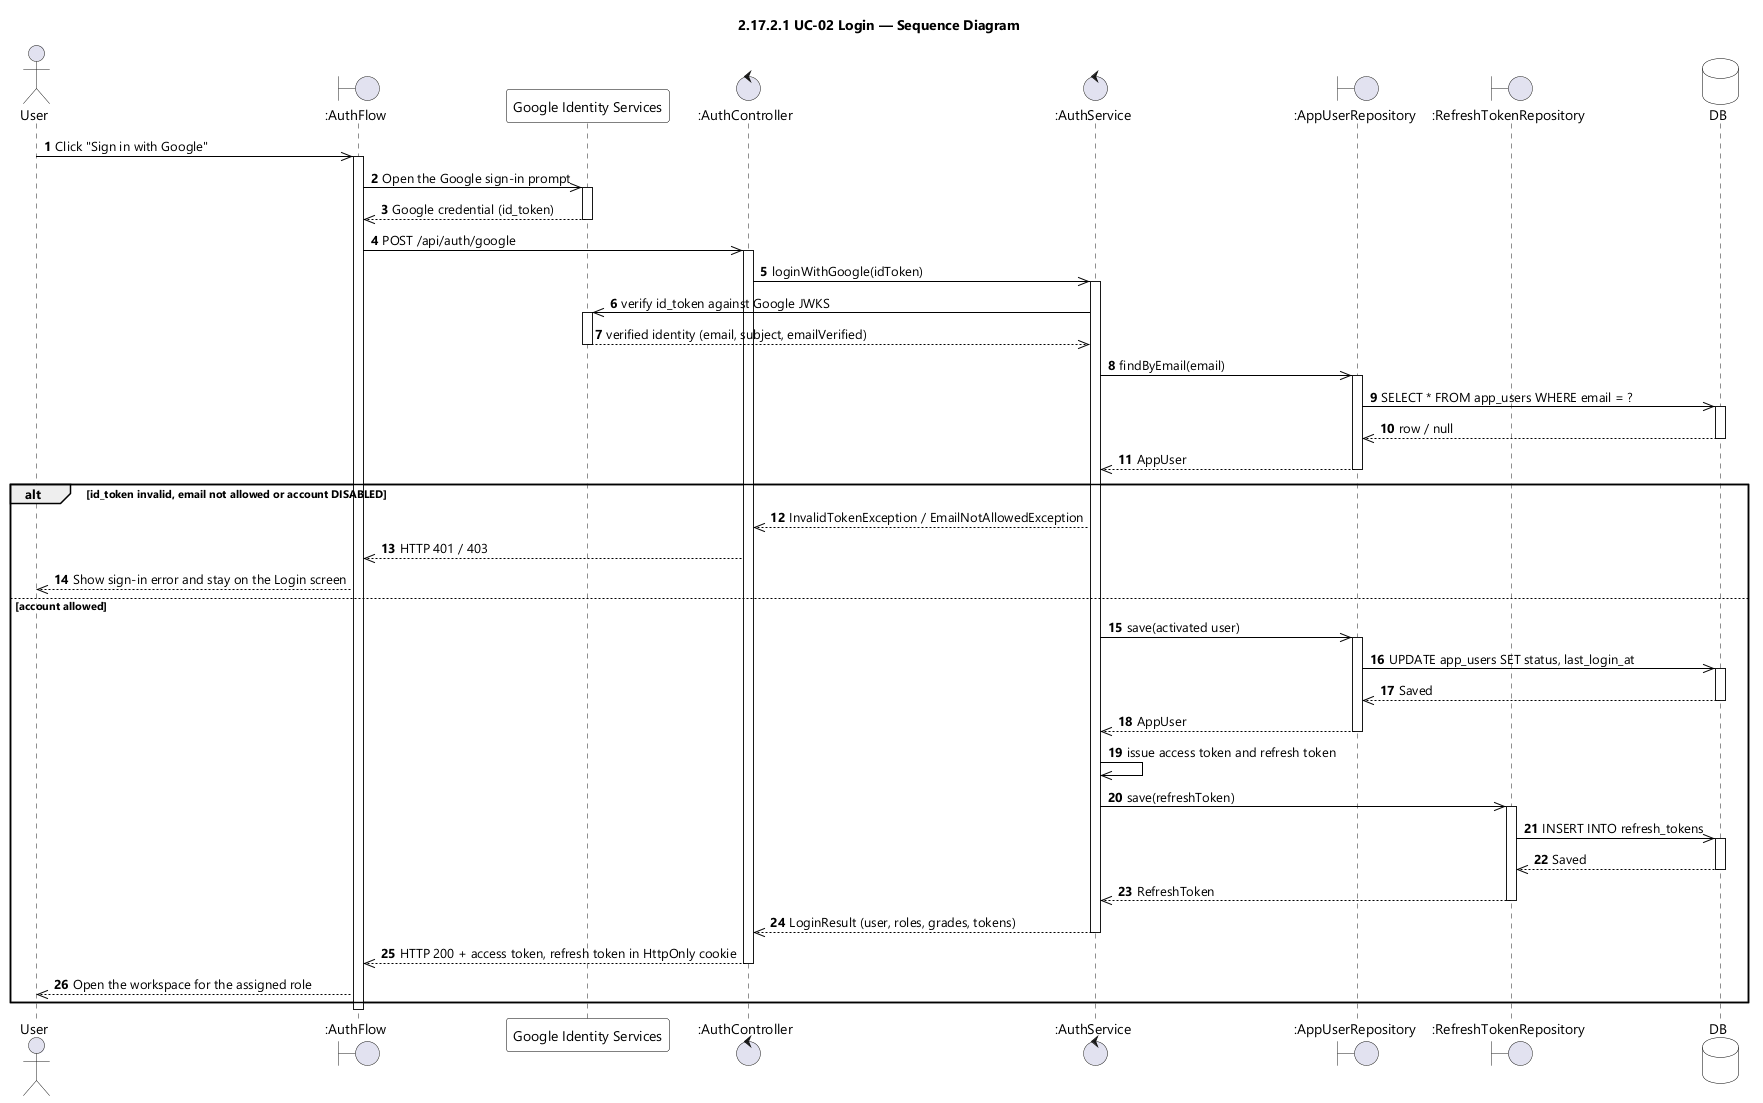

The diagram above was rendered by PlantUML. Its source (embedded in the PNG):
@startuml UC-02 Login - Sequence Diagram (icon)
skinparamlocked dpi 96
skinparam defaultFontName "Segoe UI"
skinparam shadowing false
skinparam ParticipantBackgroundColor #FFFFFF
skinparam ParticipantBorderColor #000000
skinparam DatabaseBackgroundColor #FFFFFF
skinparam DatabaseBorderColor #000000
skinparam ArrowColor #000000
skinparam sequenceMessageAlign left
title 2.17.2.1 UC-02 Login — Sequence Diagram

actor User
boundary ":AuthFlow" as UI
participant "Google Identity Services" as GIS
control ":AuthController" as CTL
control ":AuthService" as SVC
boundary ":AppUserRepository" as USERS
boundary ":RefreshTokenRepository" as TOKENS
database DB

autonumber
User ->> UI : Click "Sign in with Google"
activate UI
UI ->> GIS : Open the Google sign-in prompt
activate GIS
GIS -->> UI : Google credential (id_token)
deactivate GIS
UI ->> CTL : POST /api/auth/google
activate CTL
CTL ->> SVC : loginWithGoogle(idToken)
activate SVC
SVC ->> GIS : verify id_token against Google JWKS
activate GIS
GIS -->> SVC : verified identity (email, subject, emailVerified)
deactivate GIS
SVC ->> USERS : findByEmail(email)
activate USERS
USERS ->> DB : SELECT * FROM app_users WHERE email = ?
activate DB
DB -->> USERS : row / null
deactivate DB
USERS -->> SVC : AppUser
deactivate USERS

alt id_token invalid, email not allowed or account DISABLED
  SVC -->> CTL : InvalidTokenException / EmailNotAllowedException
  CTL -->> UI : HTTP 401 / 403
  UI -->> User : Show sign-in error and stay on the Login screen
else account allowed
  SVC ->> USERS : save(activated user)
  activate USERS
  USERS ->> DB : UPDATE app_users SET status, last_login_at
  activate DB
  DB -->> USERS : Saved
  deactivate DB
  USERS -->> SVC : AppUser
  deactivate USERS
  SVC ->> SVC : issue access token and refresh token
  SVC ->> TOKENS : save(refreshToken)
  activate TOKENS
  TOKENS ->> DB : INSERT INTO refresh_tokens
  activate DB
  DB -->> TOKENS : Saved
  deactivate DB
  TOKENS -->> SVC : RefreshToken
  deactivate TOKENS
  SVC -->> CTL : LoginResult (user, roles, grades, tokens)
  deactivate SVC
  CTL -->> UI : HTTP 200 + access token, refresh token in HttpOnly cookie
  deactivate CTL
  UI -->> User : Open the workspace for the assigned role
end
deactivate UI
@enduml